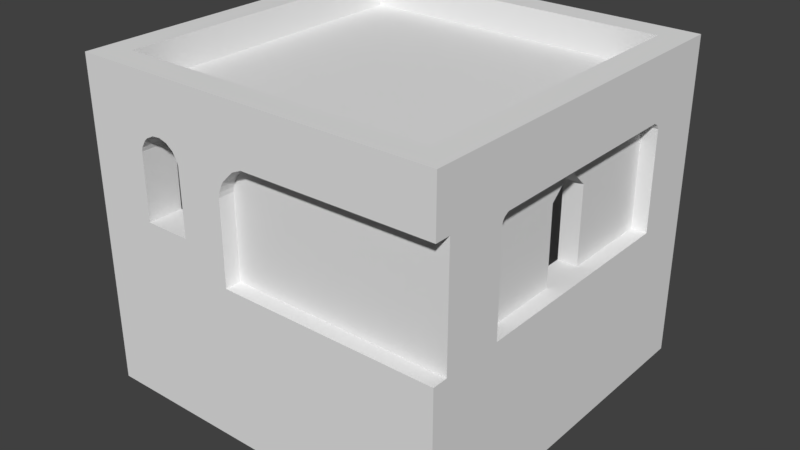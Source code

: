 # Source: lvl2.blend  (saved by Blender 2.79.0; exported with 4.5.12 LTS)
import bpy
from mathutils import Matrix  # noqa: F401  (used for matrix-valued properties, if any)

bpy.ops.wm.read_factory_settings(use_empty=True)
scene = bpy.context.scene
scene.name = 'Scene'

# ---- collections
col_collection_1 = bpy.data.collections.new('Collection 1'); scene.collection.children.link(col_collection_1)

# ---- world
world_world = bpy.data.worlds.new('World'); scene.world = world_world
world_world.color = (0.05088, 0.05088, 0.05088)
world_world.use_sun_shadow = False
world_world.sun_shadow_jitter_overblur = 0.0
world_world.cycles.sampling_method = 'MANUAL'

# ---- meshes
me_lvl2_v3 = bpy.data.meshes.new('Lvl2 V3')
me_lvl2_v3.from_pydata([(-0.452, 3.859, 2.518), (-0.452, 3.859, 2.747), (-0.4347, 3.938, 2.518), (-0.4347, 3.938, 2.747), (-0.4061, 4.015, 2.518), (-0.4061, 4.015, 2.747), (-0.367, 4.087, 2.518), (-0.367, 4.087, 2.747), (-0.1949, 4.259, 2.518), (-0.1949, 4.259, 2.747), (-0.04677, 4.326, 2.518), (-0.04677, 4.326, 2.747), (-0.4578, 2.633, 2.747), (-0.4578, 2.633, 2.518), (2.747, 4.349, 2.518), (2.747, 4.349, 2.747), (2.747, 2.633, 2.747), (2.747, 2.633, 2.518), (2.747, 0.3434, 2.747), (-2.747, 0.3434, 2.747), (-1.831, 3.09, 2.747), (-2.747, 5.151, 2.747), (-1.825, 4.069, 2.747), (-1.145, 3.09, 2.747), (-1.15, 4.069, 2.747), (-1.168, 4.13, 2.747), (-1.234, 4.237, 2.747), (-1.335, 4.313, 2.747), (2.747, 5.151, 2.747), (-1.808, 4.13, 2.747), (-1.742, 4.237, 2.747), (-1.695, 4.28, 2.747), (-1.582, 4.336, 2.747), (-1.456, 4.348, 2.747), (2.232, 2.633, 0.2289), (2.232, 3.777, 0.2289), (2.518, 2.633, 0.2289), (2.518, 3.777, 0.2289), (2.232, 3.777, -0.4578), (2.232, 2.633, -0.4578), (2.518, 3.777, -0.4578), (2.518, 2.633, -0.4578), (2.232, 4.035, -0.07021), (2.518, 4.036, -0.07488), (2.518, 4.044, -0.1145), (2.232, 4.044, -0.1207), (2.518, 4.042, -0.1337), (2.232, 4.039, -0.1448), (2.232, 4.012, -0.1989), (2.518, 4.01, -0.2032), (2.518, 2.633, 1.602), (2.518, 4.125, 1.597), (2.518, 4.161, 1.582), (2.518, 4.191, 1.559), (2.518, 4.23, 1.492), (2.518, 4.125, -1.826), (2.518, 2.633, -1.831), (2.518, 4.191, -1.788), (2.518, 4.23, -1.721), (2.747, 4.125, 1.597), (2.747, 4.161, 1.582), (2.747, 4.191, 1.559), (2.747, 4.23, 1.492), (2.747, 2.633, 1.602), (2.747, 4.23, -1.721), (2.747, 4.191, -1.788), (2.747, 4.125, -1.826), (2.747, 2.633, -1.831), (0.2289, 3.777, -2.747), (0.2799, 3.771, -2.747), (0.2289, 3.777, -2.232), (0.2799, 3.771, -2.232), (0.3282, 3.754, -2.747), (0.3282, 3.754, -2.232), (0.4079, 3.691, -2.747), (0.4079, 3.691, -2.232), (0.4352, 3.648, -2.232), (0.4521, 3.599, -2.747), (0.4521, 3.599, -2.232), (0.4578, 2.404, -2.747), (0.4578, 2.404, -2.232), (-0.4521, 3.599, -2.747), (-0.4521, 3.599, -2.232), (-0.4079, 3.691, -2.747), (-0.4079, 3.691, -2.232), (-0.3716, 3.727, -2.232), (-0.3282, 3.754, -2.747), (-0.3282, 3.754, -2.232), (-0.2799, 3.771, -2.747), (-0.2799, 3.771, -2.232), (-0.2289, 3.777, -2.747), (-0.2289, 3.777, -2.232), (-0.4578, 2.404, -2.232), (-0.4578, 2.404, -2.747), (-2.232, 3.434, -1.831), (-2.232, 3.434, -0.9157), (-2.747, 3.434, -1.831), (-2.747, 3.434, -0.9157), (-2.232, 2.06, -1.831), (-2.747, 2.06, -1.831), (-2.232, 2.06, -0.9157), (-2.747, 2.06, -0.9157), (-2.232, 3.777, 0.9157), (-2.747, 3.777, 0.9157), (-2.747, 3.85, 0.9192), (-2.232, 3.922, 0.9345), (-2.747, 3.922, 0.9345), (-2.747, 3.99, 0.9609), (-2.232, 4.054, 0.9979), (-2.747, 4.054, 0.9979), (-2.232, 4.159, 1.1), (-2.747, 4.159, 1.1), (-2.232, 4.226, 1.229), (-2.747, 4.226, 1.229), (-2.232, 4.249, 1.373), (-2.747, 4.249, 1.373), (-2.232, 4.226, 1.518), (-2.747, 4.226, 1.518), (-2.232, 4.159, 1.647), (-2.747, 4.159, 1.647), (-2.232, 4.054, 1.749), (-2.747, 4.054, 1.749), (-2.232, 3.99, 1.786), (-2.747, 3.99, 1.786), (-2.232, 3.922, 1.813), (-2.747, 3.922, 1.813), (-2.232, 3.85, 1.828), (-2.747, 3.85, 1.828), (-2.232, 3.777, 1.831), (-2.747, 3.777, 1.831), (-2.232, 3.777, -1.831), (-2.747, 3.777, -1.831), (-2.232, 3.922, -1.813), (-2.747, 3.922, -1.813), (-2.232, 4.054, -1.749), (-2.747, 4.054, -1.749), (-2.232, 4.159, -1.647), (-2.747, 4.159, -1.647), (-2.232, 4.226, -1.518), (-2.747, 4.226, -1.518), (-2.232, 4.244, -1.447), (-2.747, 4.244, -1.447), (-2.232, 4.249, -1.373), (-2.747, 4.249, -1.373), (-2.232, 4.244, -1.3), (-2.747, 4.244, -1.3), (-2.232, 4.226, -1.229), (-2.747, 4.226, -1.229), (-2.232, 4.198, -1.162), (-2.747, 4.198, -1.162), (-2.232, 4.159, -1.1), (-2.747, 4.159, -1.1), (-2.232, 3.99, -0.9609), (-2.747, 3.99, -0.9609), (-2.232, 3.777, -0.9157), (-2.747, 3.777, -0.9157), (-2.232, 3.434, 0.9157), (-2.232, 3.434, 1.831), (-2.747, 3.434, 0.9157), (-2.747, 3.434, 1.831), (-2.232, 2.06, 0.9157), (-2.747, 2.06, 0.9157), (-2.232, 2.06, 1.831), (-2.747, 2.06, 1.831), (-1.145, 3.09, 2.232), (-1.831, 3.09, 2.232), (-1.826, 4.066, 2.232), (-1.811, 4.123, 2.232), (-1.751, 4.227, 2.232), (-1.709, 4.269, 2.232), (-1.605, 4.329, 2.232), (-1.548, 4.344, 2.232), (-1.488, 4.349, 2.232), (-1.428, 4.344, 2.232), (-1.316, 4.303, 2.232), (-1.225, 4.227, 2.232), (-1.165, 4.123, 2.232), (-1.15, 4.066, 2.232), (2.232, 4.349, 2.232), (2.232, 0.8012, 2.232), (-2.232, 0.8012, 2.232), (-2.232, 4.349, 2.232), (1.774, 0.8012, 1.774), (2.232, 0.8012, -2.232), (1.774, 0.8012, -1.774), (-2.232, 0.8012, -2.232), (-1.774, 0.8012, -1.774), (-1.774, 0.8012, 1.774), (2.232, 4.349, -2.232), (1.774, 2.861e-06, 1.774), (-1.774, 2.861e-06, 1.774), (1.774, 2.861e-06, -1.774), (-1.774, 2.861e-06, -1.774), (2.232, 0.3434, -2.232), (2.232, 0.3434, 2.232), (2.232, 2.861e-06, -2.232), (2.232, 2.861e-06, 2.232), (-2.232, 0.3434, -2.232), (-2.232, 2.861e-06, -2.232), (-2.232, 0.3434, 2.232), (-2.232, 2.861e-06, 2.232), (-2.346, 5.151, 2.346), (2.346, 5.151, 2.346), (-2.346, 4.693, 2.346), (2.346, 4.693, 2.346), (2.747, 5.151, -2.747), (2.346, 5.151, -2.346), (-2.747, 5.151, -2.747), (-2.346, 5.151, -2.346), (2.346, 4.693, -2.346), (-2.346, 4.693, -2.346), (-2.232, 4.349, -2.232), (2.747, 0.3434, -2.747), (-2.747, 0.3434, -2.747)], [], [(67, 66, 55, 56), (189, 191, 198, 195, 196), (105, 108, 109, 107, 106), (203, 210, 208, 201), (113, 112, 114, 115), (49, 46, 47, 48), (210, 209, 206, 208), (53, 54, 62, 61), (175, 176, 25, 26), (10, 8, 6, 4, 2, 0, 13, 17, 14), (184, 186, 192, 191), (158, 161, 160, 156), (85, 84, 83, 86, 87), (194, 199, 200, 196), (18, 19, 199, 194), (98, 94, 96, 99), (11, 15, 28, 21, 33, 27, 9), (176, 175, 174, 173, 172, 178, 179, 180, 181, 171, 170, 169, 168, 167, 166, 165, 164, 177), (155, 153, 152, 154), (150, 152, 153, 151), (58, 64, 62, 54), (173, 174, 27, 33), (166, 22, 20, 165), (75, 73, 72, 74), (169, 31, 30, 168), (170, 32, 31, 169), (168, 30, 29, 167), (167, 29, 22, 166), (143, 141, 139, 138, 140, 142, 144, 145), (147, 145, 144, 146, 148, 150, 151, 149), (172, 173, 33, 32, 170, 171), (58, 54, 53, 52, 51, 50, 36, 37, 43, 44, 46, 49, 40, 41, 56, 55, 57), (117, 115, 114, 116), (67, 63, 18, 212, 205), (95, 100, 101, 97), (132, 134, 135, 133), (130, 132, 133, 131), (73, 75, 76, 188, 211, 85, 87, 89, 91, 70, 71), (107, 153, 155, 104, 106), (180, 185, 98, 100, 160, 162, 157, 128, 126, 124, 122, 120, 118, 116, 114, 112, 110, 108, 105, 102, 154, 152, 150, 148, 146, 144, 181), (34, 35, 37, 36), (84, 82, 81, 83), (204, 203, 201, 202), (197, 199, 19, 213, 212, 18, 194, 193), (183, 185, 186, 184, 179), (113, 111, 110, 112), (187, 186, 185, 180, 179, 184, 182), (121, 119, 118, 120), (53, 61, 60, 52), (7, 6, 8, 9), (68, 69, 71, 70, 91, 89, 88, 90), (20, 23, 164, 165), (41, 39, 34, 36, 50, 63, 67, 56), (58, 57, 65, 64), (45, 42, 35, 34, 39, 183, 179, 178, 188, 47), (102, 105, 106, 104, 103), (209, 204, 202, 206), (181, 211, 188, 178, 172), (97, 96, 94, 95), (45, 47, 46, 44), (188, 183, 39, 38, 48, 47), (76, 75, 74, 77, 78), (51, 59, 63, 50), (3, 1, 0, 2, 4, 6, 7, 5), (139, 137, 136, 138), (45, 44, 43, 42), (198, 200, 199, 197), (24, 25, 176, 177), (49, 48, 38, 40), (17, 16, 18, 63, 59, 60, 61, 62, 64, 65, 66, 67, 205, 28, 15, 14), (77, 79, 80, 78), (79, 93, 92, 80), (11, 10, 14, 15), (93, 81, 82, 92), (23, 24, 177, 164), (125, 123, 121, 120, 122, 124, 126, 127), (42, 43, 37, 35), (26, 27, 174, 175), (113, 115, 117, 119, 121, 123, 125, 127, 129, 159, 163, 161, 158, 103, 104, 155, 131, 96, 97, 101, 99, 213, 19, 21, 147, 149, 151, 153, 107, 109, 111), (195, 198, 197, 193), (191, 189, 182, 184), (99, 101, 100, 98), (103, 158, 159, 129), (137, 135, 134, 136), (69, 72, 73, 71), (108, 110, 111, 109), (154, 130, 131, 155), (186, 187, 190, 192), (181, 144, 142, 140, 138, 136, 134, 132, 130, 154, 102, 128, 157, 156, 160, 100, 95, 94, 98, 185, 211), (190, 189, 196, 200, 198, 191, 192), (78, 80, 92, 82, 84, 85, 211, 185, 183, 188, 76), (208, 206, 205, 207, 201), (181, 172, 171), (31, 32, 33, 21, 19, 18, 16, 12, 1, 3, 5, 7, 9, 27, 26, 25, 24, 23, 20, 22, 29, 30), (202, 201, 207, 21, 28, 205, 206), (13, 0, 1, 12), (162, 160, 161, 163), (189, 190, 187, 182), (139, 141, 143, 145, 147, 21, 207, 213, 99, 96, 131, 133, 135, 137), (159, 158, 156, 157), (68, 90, 88, 86, 83, 81, 93, 212, 213, 207, 205, 79, 77, 74, 72, 69), (163, 159, 157, 162), (212, 93, 79, 205), (89, 87, 86, 88), (41, 40, 38, 39), (52, 60, 59, 51), (103, 129, 128, 102), (117, 116, 118, 119), (12, 16, 17, 13), (65, 57, 55, 66), (210, 203, 204, 209), (193, 194, 196, 195), (126, 128, 129, 127), (11, 9, 8, 10)])
me_lvl2_v3.use_remesh_preserve_volume = False
me_lvl2_v3.use_remesh_preserve_attributes = False
me_lvl2_v3.use_mirror_vertex_groups = False
me_lvl2_v3.update()

# ---- objects
ob_lvl2_v3 = bpy.data.objects.new('Lvl2 V3', me_lvl2_v3)

# ---- transforms, parenting, visibility, modifiers, constraints
ob_lvl2_v3.location = (0.0, 0.0, 0.0)
ob_lvl2_v3.rotation_euler = (1.571, -0.0, 0.0)
ob_lvl2_v3.scale = (0.182, 0.182, 0.182)
ob_lvl2_v3.lineart.crease_threshold = 0.0

# ---- collection membership
col_collection_1.objects.link(ob_lvl2_v3)

# ---- scene / render settings (as saved in the file)
scene.frame_start = 1; scene.frame_end = 250; scene.frame_set(1)
scene.render.engine = 'BLENDER_EEVEE_NEXT'
scene.render.resolution_percentage = 50
scene.render.dither_intensity = 0.0
scene.cycles.use_denoising = False
scene.cycles.samples = 128
scene.cycles.sampling_pattern = 'TABULATED_SOBOL'
scene.cycles.use_adaptive_sampling = False
scene.cycles.use_light_tree = False
scene.cycles.blur_glossy = 0.0
scene.cycles.sample_clamp_indirect = 0.0
scene.view_settings.view_transform = 'Standard'
bpy.context.view_layer.update()

# ---- added for rendering (the .blend has no active camera and no usable light): camera, sun
cam_auto = bpy.data.cameras.new('AutoCamera')
cam_auto.lens = 50.0
cam_auto.sensor_width = 36.0
cam_auto.clip_end = 1000.0
ob_auto_camera = bpy.data.objects.new('AutoCamera', cam_auto)
scene.collection.objects.link(ob_auto_camera)
ob_auto_camera.location = (1.56979, -1.88375, 1.72457)
ob_auto_camera.rotation_euler = (1.09748, -7.21219e-08, 0.694738)
scene.camera = ob_auto_camera
light_auto_sun = bpy.data.lights.new('AutoSun', 'SUN')
light_auto_sun.energy = 3.0
light_auto_sun.angle = 0.0523599
ob_auto_sun = bpy.data.objects.new('AutoSun', light_auto_sun)
scene.collection.objects.link(ob_auto_sun)
ob_auto_sun.rotation_euler = (0.872665, 0.174533, 0.523599)
bpy.context.view_layer.update()
